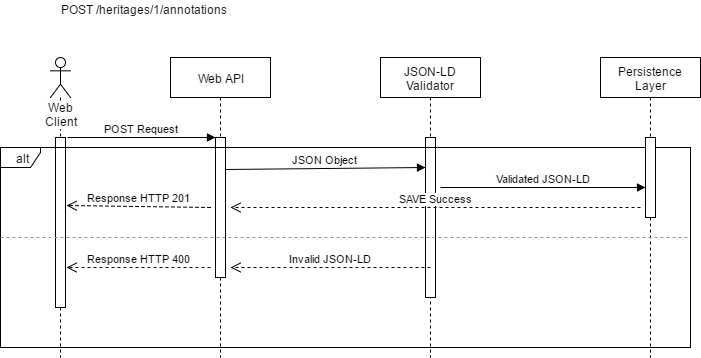

The diagram above was exported from draw.io. Its source (the exported page's mxGraphModel, read from the mxfile embedded in the PNG):
<mxGraphModel dx="872" dy="457" grid="1" gridSize="10" guides="1" tooltips="1" connect="1" arrows="1" fold="1" page="1" pageScale="1" pageWidth="850" pageHeight="1100" background="#ffffff" math="0" shadow="0">
  <root>
    <mxCell id="0" />
    <mxCell id="1" parent="0" />
    <mxCell id="2" value="Web Client" style="shape=umlLifeline;participant=umlActor;perimeter=lifelinePerimeter;whiteSpace=wrap;html=1;container=1;collapsible=0;recursiveResize=0;verticalAlign=top;spacingTop=36;labelBackgroundColor=#ffffff;outlineConnect=0;" vertex="1" parent="1">
      <mxGeometry x="70" y="80" width="20" height="300" as="geometry" />
    </mxCell>
    <mxCell id="9" value="" style="html=1;points=[];perimeter=orthogonalPerimeter;" vertex="1" parent="2">
      <mxGeometry x="5" y="80" width="10" height="170" as="geometry" />
    </mxCell>
    <mxCell id="3" value="JSON-LD Validator" style="shape=umlLifeline;perimeter=lifelinePerimeter;whiteSpace=wrap;html=1;container=1;collapsible=0;recursiveResize=0;outlineConnect=0;" vertex="1" parent="1">
      <mxGeometry x="400" y="80" width="100" height="300" as="geometry" />
    </mxCell>
    <mxCell id="17" value="" style="html=1;points=[];perimeter=orthogonalPerimeter;" vertex="1" parent="3">
      <mxGeometry x="45" y="80" width="10" height="160" as="geometry" />
    </mxCell>
    <mxCell id="4" value="Web API" style="shape=umlLifeline;perimeter=lifelinePerimeter;whiteSpace=wrap;html=1;container=1;collapsible=0;recursiveResize=0;outlineConnect=0;" vertex="1" parent="1">
      <mxGeometry x="190" y="80" width="100" height="300" as="geometry" />
    </mxCell>
    <mxCell id="13" value="" style="html=1;points=[];perimeter=orthogonalPerimeter;" vertex="1" parent="4">
      <mxGeometry x="45" y="80" width="10" height="140" as="geometry" />
    </mxCell>
    <mxCell id="5" value="Persistence Layer" style="shape=umlLifeline;perimeter=lifelinePerimeter;whiteSpace=wrap;html=1;container=1;collapsible=0;recursiveResize=0;outlineConnect=0;" vertex="1" parent="1">
      <mxGeometry x="620" y="80" width="100" height="300" as="geometry" />
    </mxCell>
    <mxCell id="6" value="&lt;span&gt;POST /heritages/1/annotations&lt;/span&gt;" style="text;html=1;resizable=0;points=[];autosize=1;align=left;verticalAlign=top;spacingTop=-4;" vertex="1" parent="1">
      <mxGeometry x="79" y="23" width="180" height="20" as="geometry" />
    </mxCell>
    <mxCell id="14" value="POST Request" style="html=1;verticalAlign=bottom;endArrow=block;entryX=0;entryY=0;" edge="1" target="13" parent="1">
      <mxGeometry relative="1" as="geometry">
        <mxPoint x="87" y="160" as="sourcePoint" />
      </mxGeometry>
    </mxCell>
    <mxCell id="18" value="alt" style="shape=umlFrame;whiteSpace=wrap;html=1;width=40;height=20;" vertex="1" parent="1">
      <mxGeometry x="20" y="170" width="690" height="200" as="geometry" />
    </mxCell>
    <mxCell id="20" value="Validated JSON-LD" style="html=1;verticalAlign=bottom;endArrow=block;" edge="1" parent="1" target="21">
      <mxGeometry width="80" relative="1" as="geometry">
        <mxPoint x="460" y="210" as="sourcePoint" />
        <mxPoint x="640" y="190" as="targetPoint" />
      </mxGeometry>
    </mxCell>
    <mxCell id="21" value="" style="html=1;points=[];perimeter=orthogonalPerimeter;" vertex="1" parent="1">
      <mxGeometry x="665" y="160" width="10" height="80" as="geometry" />
    </mxCell>
    <mxCell id="22" value="SAVE Success" style="html=1;verticalAlign=bottom;endArrow=open;dashed=1;endSize=8;" edge="1" parent="1">
      <mxGeometry relative="1" as="geometry">
        <mxPoint x="660" y="230" as="sourcePoint" />
        <mxPoint x="250" y="230" as="targetPoint" />
      </mxGeometry>
    </mxCell>
    <mxCell id="23" value="Response HTTP 201" style="html=1;verticalAlign=bottom;endArrow=open;dashed=1;endSize=8;entryX=1.1;entryY=0.4;entryPerimeter=0;" edge="1" parent="1" target="9">
      <mxGeometry relative="1" as="geometry">
        <mxPoint x="230" y="230" as="sourcePoint" />
        <mxPoint x="150" y="230" as="targetPoint" />
      </mxGeometry>
    </mxCell>
    <mxCell id="25" value="" style="verticalLabelPosition=bottom;shadow=0;dashed=1;align=center;html=1;verticalAlign=top;strokeWidth=1;shape=mxgraph.mockup.markup.line;strokeColor=#999999;" vertex="1" parent="1">
      <mxGeometry x="20" y="250" width="690" height="20" as="geometry" />
    </mxCell>
    <mxCell id="26" value="Invalid JSON-LD" style="html=1;verticalAlign=bottom;endArrow=open;dashed=1;endSize=8;" edge="1" parent="1">
      <mxGeometry relative="1" as="geometry">
        <mxPoint x="450" y="290" as="sourcePoint" />
        <mxPoint x="250" y="290" as="targetPoint" />
      </mxGeometry>
    </mxCell>
    <mxCell id="27" value="Response HTTP 400" style="html=1;verticalAlign=bottom;endArrow=open;dashed=1;endSize=8;entryX=1.1;entryY=0.765;entryPerimeter=0;" edge="1" parent="1" target="9">
      <mxGeometry relative="1" as="geometry">
        <mxPoint x="230" y="290" as="sourcePoint" />
        <mxPoint x="150" y="290" as="targetPoint" />
      </mxGeometry>
    </mxCell>
    <mxCell id="16" value="JSON Object" style="html=1;verticalAlign=bottom;endArrow=block;" edge="1" parent="1">
      <mxGeometry width="80" relative="1" as="geometry">
        <mxPoint x="245" y="192" as="sourcePoint" />
        <mxPoint x="445" y="190" as="targetPoint" />
      </mxGeometry>
    </mxCell>
  </root>
</mxGraphModel>